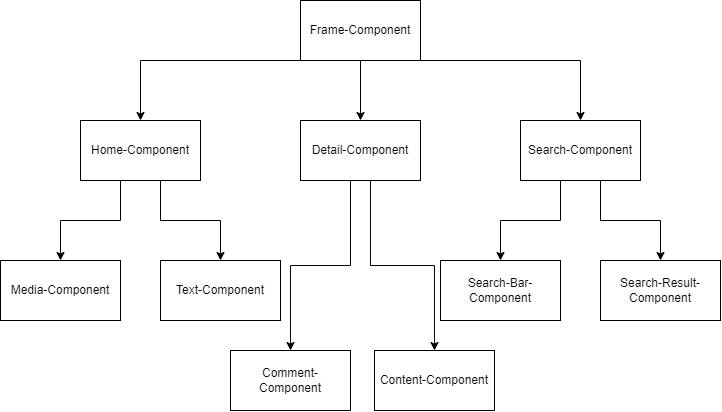

The diagram above was exported from draw.io. Its source (the exported page's mxGraphModel, read from the mxfile embedded in the PNG):
<mxGraphModel dx="952" dy="596" grid="1" gridSize="10" guides="1" tooltips="1" connect="1" arrows="1" fold="1" page="1" pageScale="1" pageWidth="827" pageHeight="1169" math="0" shadow="0">
  <root>
    <mxCell id="0" />
    <mxCell id="1" parent="0" />
    <mxCell id="Csd2vfgdTSlBJVKkau9d-1" value="Text-Component" style="rounded=0;whiteSpace=wrap;html=1;" parent="1" vertex="1">
      <mxGeometry x="200" y="280" width="120" height="60" as="geometry" />
    </mxCell>
    <mxCell id="Csd2vfgdTSlBJVKkau9d-3" value="Comment-Component" style="rounded=0;whiteSpace=wrap;html=1;" parent="1" vertex="1">
      <mxGeometry x="270" y="370" width="120" height="60" as="geometry" />
    </mxCell>
    <mxCell id="Csd2vfgdTSlBJVKkau9d-9" style="edgeStyle=orthogonalEdgeStyle;rounded=0;orthogonalLoop=1;jettySize=auto;html=1;exitX=0.5;exitY=1;exitDx=0;exitDy=0;entryX=0.5;entryY=0;entryDx=0;entryDy=0;" parent="1" source="Csd2vfgdTSlBJVKkau9d-4" target="Csd2vfgdTSlBJVKkau9d-8" edge="1">
      <mxGeometry relative="1" as="geometry" />
    </mxCell>
    <mxCell id="Csd2vfgdTSlBJVKkau9d-11" style="edgeStyle=orthogonalEdgeStyle;rounded=0;orthogonalLoop=1;jettySize=auto;html=1;exitX=0.5;exitY=1;exitDx=0;exitDy=0;entryX=0.5;entryY=0;entryDx=0;entryDy=0;" parent="1" source="Csd2vfgdTSlBJVKkau9d-4" target="Csd2vfgdTSlBJVKkau9d-5" edge="1">
      <mxGeometry relative="1" as="geometry">
        <Array as="points">
          <mxPoint x="620" y="80" />
        </Array>
      </mxGeometry>
    </mxCell>
    <mxCell id="Csd2vfgdTSlBJVKkau9d-12" style="edgeStyle=orthogonalEdgeStyle;rounded=0;orthogonalLoop=1;jettySize=auto;html=1;exitX=0.5;exitY=1;exitDx=0;exitDy=0;entryX=0.5;entryY=0;entryDx=0;entryDy=0;" parent="1" source="Csd2vfgdTSlBJVKkau9d-4" target="Csd2vfgdTSlBJVKkau9d-7" edge="1">
      <mxGeometry relative="1" as="geometry">
        <Array as="points">
          <mxPoint x="180" y="80" />
        </Array>
      </mxGeometry>
    </mxCell>
    <mxCell id="Csd2vfgdTSlBJVKkau9d-4" value="Frame-Component" style="rounded=0;whiteSpace=wrap;html=1;" parent="1" vertex="1">
      <mxGeometry x="340" y="20" width="120" height="60" as="geometry" />
    </mxCell>
    <mxCell id="Csd2vfgdTSlBJVKkau9d-18" style="edgeStyle=orthogonalEdgeStyle;rounded=0;orthogonalLoop=1;jettySize=auto;html=1;exitX=0.5;exitY=1;exitDx=0;exitDy=0;entryX=0.5;entryY=0;entryDx=0;entryDy=0;" parent="1" source="Csd2vfgdTSlBJVKkau9d-5" target="Csd2vfgdTSlBJVKkau9d-16" edge="1">
      <mxGeometry relative="1" as="geometry">
        <Array as="points">
          <mxPoint x="600" y="200" />
          <mxPoint x="600" y="240" />
          <mxPoint x="540" y="240" />
        </Array>
      </mxGeometry>
    </mxCell>
    <mxCell id="Csd2vfgdTSlBJVKkau9d-19" style="edgeStyle=orthogonalEdgeStyle;rounded=0;orthogonalLoop=1;jettySize=auto;html=1;exitX=0.5;exitY=1;exitDx=0;exitDy=0;entryX=0.5;entryY=0;entryDx=0;entryDy=0;" parent="1" source="Csd2vfgdTSlBJVKkau9d-5" target="Csd2vfgdTSlBJVKkau9d-17" edge="1">
      <mxGeometry relative="1" as="geometry">
        <Array as="points">
          <mxPoint x="640" y="200" />
          <mxPoint x="640" y="240" />
          <mxPoint x="700" y="240" />
        </Array>
      </mxGeometry>
    </mxCell>
    <mxCell id="Csd2vfgdTSlBJVKkau9d-5" value="Search-Component" style="rounded=0;whiteSpace=wrap;html=1;" parent="1" vertex="1">
      <mxGeometry x="560" y="140" width="120" height="60" as="geometry" />
    </mxCell>
    <mxCell id="Csd2vfgdTSlBJVKkau9d-6" value="Media-Component" style="rounded=0;whiteSpace=wrap;html=1;" parent="1" vertex="1">
      <mxGeometry x="40" y="280" width="120" height="60" as="geometry" />
    </mxCell>
    <mxCell id="Csd2vfgdTSlBJVKkau9d-13" style="edgeStyle=orthogonalEdgeStyle;rounded=0;orthogonalLoop=1;jettySize=auto;html=1;exitX=0.5;exitY=1;exitDx=0;exitDy=0;entryX=0.5;entryY=0;entryDx=0;entryDy=0;" parent="1" source="Csd2vfgdTSlBJVKkau9d-7" target="Csd2vfgdTSlBJVKkau9d-1" edge="1">
      <mxGeometry relative="1" as="geometry">
        <Array as="points">
          <mxPoint x="200" y="200" />
          <mxPoint x="200" y="240" />
          <mxPoint x="260" y="240" />
        </Array>
      </mxGeometry>
    </mxCell>
    <mxCell id="Csd2vfgdTSlBJVKkau9d-14" style="edgeStyle=orthogonalEdgeStyle;rounded=0;orthogonalLoop=1;jettySize=auto;html=1;exitX=0.5;exitY=1;exitDx=0;exitDy=0;entryX=0.5;entryY=0;entryDx=0;entryDy=0;" parent="1" source="Csd2vfgdTSlBJVKkau9d-7" target="Csd2vfgdTSlBJVKkau9d-6" edge="1">
      <mxGeometry relative="1" as="geometry">
        <Array as="points">
          <mxPoint x="160" y="200" />
          <mxPoint x="160" y="240" />
          <mxPoint x="100" y="240" />
        </Array>
      </mxGeometry>
    </mxCell>
    <mxCell id="Csd2vfgdTSlBJVKkau9d-7" value="Home-Component" style="rounded=0;whiteSpace=wrap;html=1;" parent="1" vertex="1">
      <mxGeometry x="120" y="140" width="120" height="60" as="geometry" />
    </mxCell>
    <mxCell id="Csd2vfgdTSlBJVKkau9d-15" value="" style="edgeStyle=orthogonalEdgeStyle;rounded=0;orthogonalLoop=1;jettySize=auto;html=1;" parent="1" source="Csd2vfgdTSlBJVKkau9d-8" target="Csd2vfgdTSlBJVKkau9d-3" edge="1">
      <mxGeometry relative="1" as="geometry">
        <Array as="points">
          <mxPoint x="390" y="285" />
          <mxPoint x="330" y="285" />
        </Array>
      </mxGeometry>
    </mxCell>
    <mxCell id="Csd2vfgdTSlBJVKkau9d-21" style="edgeStyle=orthogonalEdgeStyle;rounded=0;orthogonalLoop=1;jettySize=auto;html=1;exitX=0.5;exitY=1;exitDx=0;exitDy=0;" parent="1" source="Csd2vfgdTSlBJVKkau9d-8" target="Csd2vfgdTSlBJVKkau9d-20" edge="1">
      <mxGeometry relative="1" as="geometry">
        <Array as="points">
          <mxPoint x="410" y="200" />
          <mxPoint x="410" y="285" />
          <mxPoint x="474" y="285" />
        </Array>
      </mxGeometry>
    </mxCell>
    <mxCell id="Csd2vfgdTSlBJVKkau9d-8" value="Detail-Component" style="rounded=0;whiteSpace=wrap;html=1;" parent="1" vertex="1">
      <mxGeometry x="340" y="140" width="120" height="60" as="geometry" />
    </mxCell>
    <mxCell id="Csd2vfgdTSlBJVKkau9d-16" value="Search-Bar-Component" style="rounded=0;whiteSpace=wrap;html=1;" parent="1" vertex="1">
      <mxGeometry x="480" y="280" width="120" height="60" as="geometry" />
    </mxCell>
    <mxCell id="Csd2vfgdTSlBJVKkau9d-17" value="Search-Result-Component" style="rounded=0;whiteSpace=wrap;html=1;" parent="1" vertex="1">
      <mxGeometry x="640" y="280" width="120" height="60" as="geometry" />
    </mxCell>
    <mxCell id="Csd2vfgdTSlBJVKkau9d-20" value="Content-Component" style="rounded=0;whiteSpace=wrap;html=1;" parent="1" vertex="1">
      <mxGeometry x="414" y="370" width="120" height="60" as="geometry" />
    </mxCell>
  </root>
</mxGraphModel>